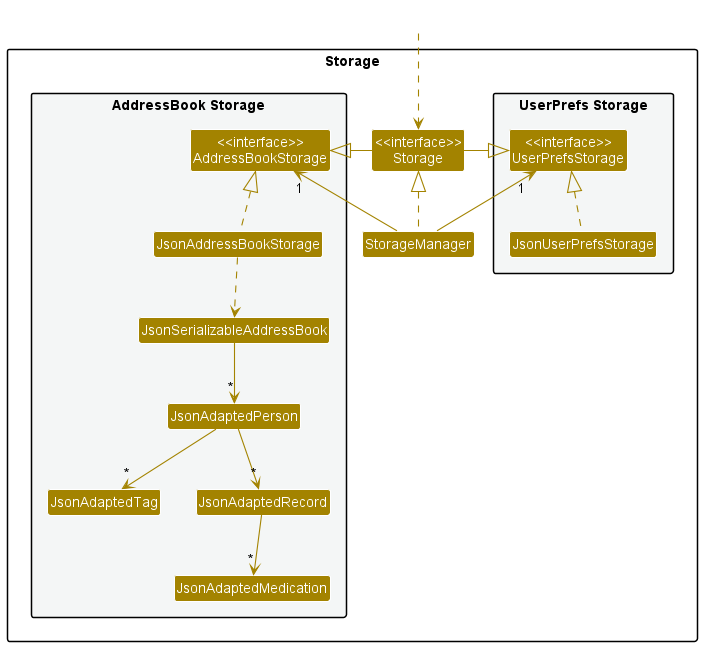

The diagram above was rendered by PlantUML. Its source (embedded in the PNG):
@startuml
!include style.puml
skinparam arrowThickness 1.1
skinparam arrowColor STORAGE_COLOR
skinparam classBackgroundColor STORAGE_COLOR

package Storage{

package "UserPrefs Storage" #F4F6F6{
Class "<<interface>>\nUserPrefsStorage" as UserPrefsStorage
Class JsonUserPrefsStorage
}

Class "<<interface>>\nStorage" as Storage
Class StorageManager

package "AddressBook Storage" #F4F6F6{
Class "<<interface>>\nAddressBookStorage" as AddressBookStorage
Class JsonAddressBookStorage
Class JsonSerializableAddressBook
Class JsonAdaptedPerson
Class JsonAdaptedTag
Class JsonAdaptedRecord
Class JsonAdaptedMedication
}

}

Class HiddenOutside #FFFFFF
HiddenOutside ..> Storage

StorageManager .up.|> Storage
StorageManager -up-> "1" UserPrefsStorage
StorageManager -up-> "1" AddressBookStorage

Storage -left-|> UserPrefsStorage
Storage -right-|> AddressBookStorage

JsonUserPrefsStorage .up.|> UserPrefsStorage
JsonAddressBookStorage .up.|> AddressBookStorage
JsonAddressBookStorage ..> JsonSerializableAddressBook
JsonSerializableAddressBook --> "*" JsonAdaptedPerson
JsonAdaptedPerson --> "*" JsonAdaptedTag
JsonAdaptedPerson --> "*" JsonAdaptedRecord
JsonAdaptedRecord --> "*" JsonAdaptedMedication

@enduml